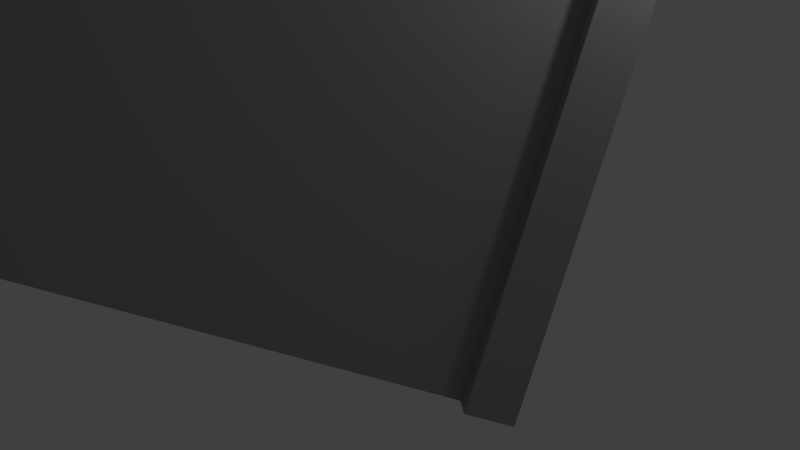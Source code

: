 # Source: Fence2.blend  (saved by Blender 2.75.0; exported with 4.5.12 LTS)
import bpy
from mathutils import Matrix  # noqa: F401  (used for matrix-valued properties, if any)

bpy.ops.wm.read_factory_settings(use_empty=True)
scene = bpy.context.scene
scene.name = 'Scene'

# ---- collections
col_collection_1 = bpy.data.collections.new('Collection 1'); scene.collection.children.link(col_collection_1)

# ---- materials (node trees are filled in below, after node groups)
mat_fence = bpy.data.materials.new('Fence')
mat_fence.alpha_threshold = 0.0
mat_fence.use_transparent_shadow = False
mat_fence.diffuse_color = (0.3372, 0.3372, 0.3372, 1.0)
mat_fence.roughness = 0.5

# ---- material node trees

# ---- world
world_world = bpy.data.worlds.new('World'); scene.world = world_world
world_world.color = (0.05088, 0.05088, 0.05088)
world_world.use_sun_shadow = False
world_world.sun_shadow_jitter_overblur = 0.0
world_world.cycles.sampling_method = 'MANUAL'
world_world.cycles.sample_map_resolution = 256

# ---- cameras
cam_camera = bpy.data.cameras.new('Camera')
cam_camera.clip_end = 100.0
cam_camera.lens = 35.0
cam_camera.sensor_width = 32.0
cam_camera.sensor_height = 18.0
cam_camera.ortho_scale = 7.314
cam_camera.dof.focus_distance = 0.0
cam_camera.dof.aperture_fstop = 128.0

# ---- lights
light_lamp = bpy.data.lights.new('Lamp', 'POINT')
light_lamp.transmission_factor = 0.0
light_lamp.cutoff_distance = 30.0
light_lamp.energy = 100.0
light_lamp.shadow_buffer_clip_start = 1.001
light_lamp.shadow_soft_size = 0.1
light_lamp.shadow_maximum_resolution = 0.006
light_lamp.use_absolute_resolution = True
light_lamp.cycles.use_multiple_importance_sampling = False

# ---- meshes
me_cube_002 = bpy.data.meshes.new('Cube.002')
me_cube_002.from_pydata([(-24.0, -0.04, -0.9883), (-24.0, -0.04, 0.6784), (-24.0, 0.04, -0.9883), (-24.0, 0.04, 0.6784), (0.0, -0.04, -0.9883), (0.0, -0.04, 0.6784), (0.0, 0.04, -0.9883), (0.0, 0.04, 0.6784), (-25.0, -1.0, -1.0), (-25.0, -1.0, 1.0), (-25.0, 1.0, -1.0), (-25.0, 1.0, 1.0), (-23.0, -1.0, -1.0), (-23.0, -1.0, 1.0), (-23.0, 1.0, -1.0), (-23.0, 1.0, 1.0), (-1.0, -1.0, -1.0), (-1.0, -1.0, 1.0), (-1.0, 1.0, -1.0), (-1.0, 1.0, 1.0), (1.0, -1.0, -1.0), (1.0, -1.0, 1.0), (1.0, 1.0, -1.0), (1.0, 1.0, 1.0)], [], [(1, 3, 2, 0), (3, 7, 6, 2), (7, 5, 4, 6), (5, 1, 0, 4), (0, 2, 6, 4), (5, 7, 3, 1), (9, 11, 10, 8), (11, 15, 14, 10), (15, 13, 12, 14), (13, 9, 8, 12), (8, 10, 14, 12), (13, 15, 11, 9), (17, 19, 18, 16), (19, 23, 22, 18), (23, 21, 20, 22), (21, 17, 16, 20), (16, 18, 22, 20), (21, 23, 19, 17)])
me_cube_002.materials.append(mat_fence)
me_cube_002.use_remesh_preserve_volume = False
me_cube_002.use_remesh_preserve_attributes = False
me_cube_002.use_mirror_vertex_groups = False
me_cube_002.update()

# ---- objects
ob_lamp = bpy.data.objects.new('Lamp', light_lamp)
ob_camera = bpy.data.objects.new('Camera', cam_camera)
ob_cube_001 = bpy.data.objects.new('Cube.001', me_cube_002)

# ---- transforms, parenting, visibility, modifiers, constraints
ob_lamp.location = (4.076, 1.005, 5.904)
ob_lamp.rotation_euler = (0.6503, 0.05522, 1.866)
ob_lamp.lock_rotations_4d = False
ob_lamp.empty_display_type = 'ARROWS'
ob_lamp.color = (0.0, 0.0, 0.0, 0.0)
ob_lamp.lineart.crease_threshold = 0.0
ob_camera.location = (7.481, -6.508, 5.344)
ob_camera.rotation_euler = (1.109, 0.01082, 0.8149)
ob_camera.lock_rotations_4d = False
ob_camera.empty_display_type = 'ARROWS'
ob_camera.color = (0.0, 0.0, 0.0, 0.0)
ob_camera.display_type = 'WIRE'
ob_camera.lineart.crease_threshold = 0.0
ob_cube_001.location = (3.0, 0.0, 2.629)
ob_cube_001.rotation_euler = (-0.3054, 0.3054, 0.7854)
ob_cube_001.scale = (0.25, 0.25, 3.0)
ob_cube_001.lineart.crease_threshold = 0.0

# ---- collection membership
col_collection_1.objects.link(ob_lamp)
col_collection_1.objects.link(ob_camera)
col_collection_1.objects.link(ob_cube_001)

# ---- scene / render settings (as saved in the file)
scene.camera = ob_camera
scene.frame_start = 1; scene.frame_end = 250; scene.frame_set(1)
scene.render.engine = 'BLENDER_EEVEE_NEXT'
scene.render.resolution_percentage = 50
scene.render.dither_intensity = 0.0
scene.cycles.use_denoising = False
scene.cycles.samples = 10
scene.cycles.sampling_pattern = 'TABULATED_SOBOL'
scene.cycles.light_sampling_threshold = 0.0
scene.cycles.use_adaptive_sampling = False
scene.cycles.use_light_tree = False
scene.cycles.blur_glossy = 0.0
scene.cycles.pixel_filter_type = 'GAUSSIAN'
scene.cycles.sample_clamp_indirect = 0.0
scene.view_settings.view_transform = 'Standard'
bpy.context.view_layer.update()

